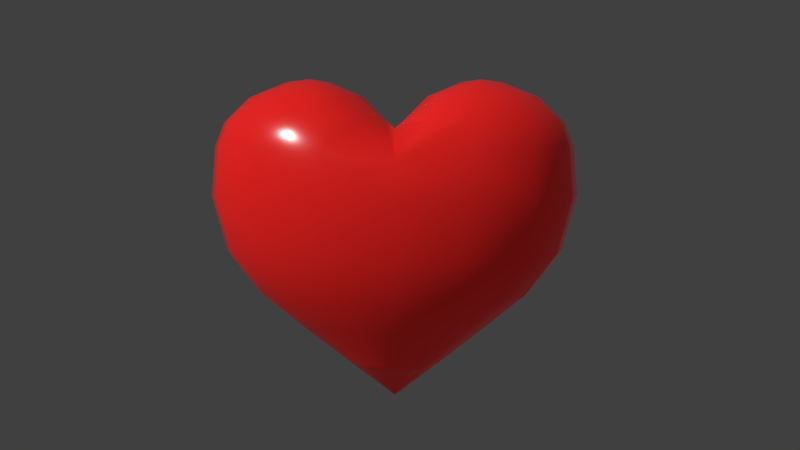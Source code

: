 # Source: heart.blend  (saved by Blender 2.79.0; exported with 4.5.12 LTS)
import bpy
from mathutils import Matrix  # noqa: F401  (used for matrix-valued properties, if any)

bpy.ops.wm.read_factory_settings(use_empty=True)
scene = bpy.context.scene
scene.name = 'Scene'

# ---- collections
col_collection_1 = bpy.data.collections.new('Collection 1'); scene.collection.children.link(col_collection_1)

# ---- materials (node trees are filled in below, after node groups)
mat_material_006 = bpy.data.materials.new('Material.006')
mat_material_006.alpha_threshold = 0.0
mat_material_006.roughness = 0.5

# ---- material node trees
mat_material_006.use_nodes = True; mat_material_006.node_tree.nodes.clear()
_N = mat_material_006.node_tree.nodes; _L = mat_material_006.node_tree.links
n0 = _N.new('ShaderNodeOutputMaterial'); n0.name = 'Material Output'; n0.location = (454, 244)
n1 = _N.new('ShaderNodeEmission'); n1.name = 'Emission'; n1.location = (67, 48)
n1.inputs[0].default_value = (0.8, 0.01129, 0.01129, 1.0)
n2 = _N.new('ShaderNodeMixShader'); n2.name = 'Mix Shader'; n2.location = (276, 245)
n2.inputs[0].default_value = 0.1
n3 = _N.new('ShaderNodeBsdfPrincipled'); n3.name = 'Principled BSDF'; n3.location = (-176, 238)
n3.width = 150
n3.subsurface_method = 'BURLEY'
n3.inputs[0].default_value = (0.8, 0.01578, 0.01355, 1.0)
n3.inputs[2].default_value = 0.2
n3.inputs[3].default_value = 1.45
n3.inputs[9].default_value = (1.0, 1.0, 1.0)
_L.new(n1.outputs[0], n2.inputs[2])
_L.new(n3.outputs[0], n2.inputs[1])
_L.new(n2.outputs[0], n0.inputs[0])
n0.is_active_output = True

# ---- world
world_world = bpy.data.worlds.new('World'); scene.world = world_world
world_world.color = (0.05088, 0.05088, 0.05088)
world_world.use_sun_shadow = False
world_world.sun_shadow_jitter_overblur = 0.0
world_world.cycles.sampling_method = 'MANUAL'

# ---- cameras
cam_camera = bpy.data.cameras.new('Camera')
cam_camera.clip_end = 110.9
cam_camera.lens = 35.0
cam_camera.sensor_width = 32.0
cam_camera.sensor_height = 18.0
cam_camera.ortho_scale = 7.314
cam_camera.dof.focus_distance = 0.0

# ---- meshes
me_sphere = bpy.data.meshes.new('Sphere')
me_sphere.from_pydata([(1.129e-08, 1.418, 0.7771), (1.807e-08, 1.451, 0.3827), (5.507e-09, 1.085, -0.3827), (0.0, 0.3827, -0.9421), (0.5428, 1.31, 0.7771), (0.5553, 1.341, 0.3827), (0.511, 1.234, -0.05469), (0.415, 1.002, -0.3827), (0.2931, 0.7076, -0.6415), (0.1464, 0.3536, -0.9421), (1.003, 1.003, 0.7616), (1.026, 1.026, 0.3827), (0.9442, 0.9442, -0.05469), (0.7669, 0.7669, -0.3827), (0.5416, 0.5416, -0.6415), (0.2706, 0.2706, -0.9421), (1.31, 0.5428, 0.715), (1.341, 0.5553, 0.3827), (1.234, 0.511, -0.05469), (1.002, 0.415, -0.3827), (0.7076, 0.2931, -0.6415), (0.3536, 0.1464, -0.9421), (1.361, -6.906e-08, 0.6684), (1.451, -1.052e-07, 0.3827), (1.335, -6.531e-08, -0.05469), (1.085, -2.409e-08, -0.3827), (0.7659, 5.997e-08, -0.6415), (0.3827, 5.62e-08, -0.9421), (1.31, -0.5428, 0.715), (1.341, -0.5553, 0.3827), (1.234, -0.511, -0.05469), (1.002, -0.415, -0.3827), (0.7076, -0.2931, -0.6415), (0.3536, -0.1464, -0.9421), (1.003, -1.003, 0.7616), (1.026, -1.026, 0.3827), (0.9442, -0.9442, -0.05469), (0.7669, -0.7669, -0.3827), (0.5416, -0.5416, -0.6415), (0.2706, -0.2706, -0.9421), (0.5427, -1.31, 0.7771), (0.5553, -1.341, 0.3827), (0.511, -1.234, -0.05469), (0.415, -1.002, -0.3827), (0.2931, -0.7076, -0.6415), (0.1464, -0.3536, -0.9421), (-5.23e-07, -1.418, 0.7771), (-4.471e-07, -1.451, 0.3827), (-4.555e-07, -1.335, -0.05469), (-3.422e-07, -1.085, -0.3827), (-2.899e-07, -0.7659, -0.6415), (-1.621e-07, -0.3827, -0.9421), (-0.5428, -1.31, 0.7771), (-0.5553, -1.341, 0.3827), (-0.511, -1.234, -0.05469), (-0.415, -1.002, -0.3827), (-0.2931, -0.7076, -0.6415), (-0.1464, -0.3536, -0.9421), (-1.003, -1.003, 0.7616), (-1.026, -1.026, 0.3827), (-0.9442, -0.9442, -0.05469), (-0.7669, -0.7669, -0.3827), (-0.5416, -0.5416, -0.6415), (-0.2706, -0.2706, -0.9421), (-1.31, -0.5427, 0.715), (-1.341, -0.5553, 0.3827), (-1.234, -0.511, -0.05469), (-1.002, -0.415, -0.3827), (-0.7076, -0.2931, -0.6415), (-0.3536, -0.1464, -0.9421), (-1.361, 7.341e-07, 0.6684), (-1.451, 6.905e-07, 0.3827), (-1.335, 7.306e-07, -0.05469), (-1.085, 5.707e-07, -0.3827), (-0.7659, 5.119e-07, -0.6415), (-0.3827, 3.393e-07, -0.9421), (-1.31, 0.5428, 0.715), (-1.341, 0.5553, 0.3827), (-1.234, 0.511, -0.05469), (-1.002, 0.415, -0.3827), (-0.7076, 0.2931, -0.6415), (-0.3536, 0.1464, -0.9421), (-1.003, 1.003, 0.7616), (-1.026, 1.026, 0.3827), (-0.9442, 0.9442, -0.05469), (-0.7669, 0.7669, -0.3827), (-0.5416, 0.5416, -0.6415), (-0.2706, 0.2706, -0.9421), (-0.5427, 1.31, 0.7771), (-0.5553, 1.341, 0.3827), (-0.511, 1.234, -0.05469), (-0.415, 1.002, -0.3827), (-0.2931, 0.7076, -0.6415), (-0.1464, 0.3536, -0.9421), (8.577e-07, 1.335, -0.05469), (4.687e-07, 0.7659, -0.6415), (0.0, 1.51e-07, -1.235), (-0.4728, 4.72e-07, 0.9092), (0.4728, 1.931e-07, 0.9092), (0.962, -0.2535, 0.9658), (1.179, -0.5533, 0.9658), (0.9026, -0.9674, 0.9658), (0.4885, -1.244, 0.9658), (-4.862e-07, -1.341, 0.9658), (-0.4885, -1.244, 0.9658), (-0.9026, -0.9674, 0.9658), (-1.179, -0.5533, 0.9658), (-0.962, -0.2535, 0.9658), (0.4255, -0.06482, 0.9658), (-0.4255, -0.06482, 0.9658), (0.4885, 1.244, 0.9658), (5.683e-08, 1.341, 0.9658), (0.9026, 0.9674, 0.9658), (1.179, 0.5533, 0.9658), (0.962, 0.2535, 0.9658), (-0.962, 0.2535, 0.9658), (-1.179, 0.5533, 0.9658), (-0.9026, 0.9674, 0.9658), (-0.4885, 1.244, 0.9658), (0.4255, 0.06482, 0.9658), (-0.4255, 0.06482, 0.9658), (0.6734, -0.3822, 1.154), (0.8255, -0.5921, 1.154), (0.6318, -0.8819, 1.154), (0.3419, -1.076, 1.154), (-4.022e-07, -1.144, 1.154), (-0.3419, -1.076, 1.154), (-0.6318, -0.8819, 1.154), (-0.8255, -0.5921, 1.154), (-0.6734, -0.3822, 1.154), (0.2978, -0.2501, 1.154), (-0.2978, -0.2501, 1.154), (0.3419, 1.076, 1.154), (1.203e-07, 1.144, 1.154), (0.6318, 0.8819, 1.154), (0.8255, 0.5921, 1.154), (0.6734, 0.3822, 1.154), (-0.6734, 0.3822, 1.154), (-0.8255, 0.5921, 1.154), (-0.6318, 0.8819, 1.154), (-0.3419, 1.076, 1.154), (0.2978, 0.2501, 1.154), (-0.2978, 0.2501, 1.154), (0.3302, -0.6463, 1.268), (0.2694, -0.5624, 1.268), (0.2527, -0.7623, 1.268), (0.1368, -0.8397, 1.268), (-2.796e-07, -0.867, 1.268), (-0.1368, -0.8397, 1.268), (-0.2527, -0.7623, 1.268), (-0.3302, -0.6463, 1.268), (-0.2694, -0.5624, 1.268), (0.1191, -0.5095, 1.268), (-0.1191, -0.5095, 1.268), (0.1368, 0.8397, 1.268), (2.074e-07, 0.867, 1.268), (0.2527, 0.7623, 1.268), (0.3302, 0.6463, 1.268), (0.2694, 0.5624, 1.268), (-0.2694, 0.5624, 1.268), (-0.3302, 0.6463, 1.268), (-0.2527, 0.7623, 1.268), (-0.1368, 0.8397, 1.268), (0.1191, 0.5096, 1.268), (-0.1191, 0.5096, 1.268), (2.932e-07, 0.6717, 1.298), (-2.036e-07, -0.6717, 1.298)], [], [(94, 1, 5, 6), (3, 95, 8, 9), (2, 94, 6, 7), (1, 0, 4, 5), (96, 3, 9), (95, 2, 7, 8), (9, 8, 14, 15), (7, 6, 12, 13), (5, 4, 10, 11), (96, 9, 15), (8, 7, 13, 14), (6, 5, 11, 12), (96, 15, 21), (14, 13, 19, 20), (12, 11, 17, 18), (15, 14, 20, 21), (13, 12, 18, 19), (11, 10, 16, 17), (20, 19, 25, 26), (18, 17, 23, 24), (21, 20, 26, 27), (19, 18, 24, 25), (17, 16, 22, 23), (96, 21, 27), (27, 26, 32, 33), (25, 24, 30, 31), (23, 22, 28, 29), (96, 27, 33), (26, 25, 31, 32), (24, 23, 29, 30), (31, 30, 36, 37), (29, 28, 34, 35), (96, 33, 39), (32, 31, 37, 38), (30, 29, 35, 36), (33, 32, 38, 39), (96, 39, 45), (38, 37, 43, 44), (36, 35, 41, 42), (39, 38, 44, 45), (37, 36, 42, 43), (35, 34, 40, 41), (42, 41, 47, 48), (45, 44, 50, 51), (43, 42, 48, 49), (41, 40, 46, 47), (96, 45, 51), (44, 43, 49, 50), (51, 50, 56, 57), (49, 48, 54, 55), (47, 46, 52, 53), (96, 51, 57), (50, 49, 55, 56), (48, 47, 53, 54), (53, 52, 58, 59), (96, 57, 63), (56, 55, 61, 62), (54, 53, 59, 60), (57, 56, 62, 63), (55, 54, 60, 61), (96, 63, 69), (62, 61, 67, 68), (60, 59, 65, 66), (63, 62, 68, 69), (61, 60, 66, 67), (59, 58, 64, 65), (69, 68, 74, 75), (67, 66, 72, 73), (65, 64, 70, 71), (96, 69, 75), (68, 67, 73, 74), (66, 65, 71, 72), (75, 74, 80, 81), (73, 72, 78, 79), (71, 70, 76, 77), (96, 75, 81), (74, 73, 79, 80), (72, 71, 77, 78), (96, 81, 87), (80, 79, 85, 86), (78, 77, 83, 84), (81, 80, 86, 87), (79, 78, 84, 85), (77, 76, 82, 83), (86, 85, 91, 92), (84, 83, 89, 90), (87, 86, 92, 93), (85, 84, 90, 91), (83, 82, 88, 89), (96, 87, 93), (93, 92, 95, 3), (91, 90, 94, 2), (89, 88, 0, 1), (96, 93, 3), (92, 91, 2, 95), (90, 89, 1, 94), (98, 97, 109, 108), (97, 98, 119, 120), (106, 105, 127, 128), (40, 34, 101, 102), (34, 28, 100, 101), (46, 40, 102, 103), (22, 98, 108, 99), (52, 46, 103, 104), (58, 52, 104, 105), (28, 22, 99, 100), (97, 70, 107, 109), (70, 64, 106, 107), (64, 58, 105, 106), (112, 110, 132, 134), (4, 0, 111, 110), (22, 16, 113, 114), (16, 10, 112, 113), (0, 88, 118, 111), (98, 22, 114, 119), (76, 70, 115, 116), (88, 82, 117, 118), (82, 76, 116, 117), (70, 97, 120, 115), (10, 4, 110, 112), (103, 102, 124, 125), (108, 109, 131, 130), (100, 99, 121, 122), (107, 106, 128, 129), (104, 103, 125, 126), (101, 100, 122, 123), (99, 108, 130, 121), (105, 104, 126, 127), (102, 101, 123, 124), (109, 107, 129, 131), (119, 114, 136, 141), (117, 116, 138, 139), (113, 112, 134, 135), (115, 120, 142, 137), (118, 117, 139, 140), (114, 113, 135, 136), (120, 119, 141, 142), (110, 111, 133, 132), (111, 118, 140, 133), (116, 115, 137, 138), (123, 122, 143, 145), (140, 139, 161, 162), (137, 142, 164, 159), (135, 134, 156, 157), (139, 138, 160, 161), (141, 136, 158, 163), (134, 132, 154, 156), (138, 137, 159, 160), (133, 140, 162, 155), (132, 133, 155, 154), (142, 141, 163, 164), (136, 135, 157, 158), (126, 125, 147, 148), (129, 128, 150, 151), (122, 121, 144, 143), (130, 131, 153, 152), (125, 124, 146, 147), (128, 127, 149, 150), (131, 129, 151, 153), (124, 123, 145, 146), (127, 126, 148, 149), (121, 130, 152, 144), (154, 155, 165), (155, 162, 165), (162, 161, 165), (161, 160, 165), (160, 159, 165), (159, 164, 165), (164, 163, 165), (163, 158, 165), (158, 157, 165), (157, 156, 165), (156, 154, 165), (153, 151, 166), (151, 150, 166), (150, 149, 166), (149, 148, 166), (148, 147, 166), (147, 146, 166), (146, 145, 166), (145, 143, 166), (143, 144, 166), (144, 152, 166), (152, 153, 166)])
me_sphere.polygons.foreach_set('use_smooth', [True] * 184)
me_sphere.materials.append(mat_material_006)
me_sphere.use_remesh_preserve_volume = False
me_sphere.use_remesh_preserve_attributes = False
me_sphere.use_mirror_vertex_groups = False
me_sphere.update()

# ---- objects
ob_sphere = bpy.data.objects.new('Sphere', me_sphere)
ob_camera = bpy.data.objects.new('Camera', cam_camera)

# ---- transforms, parenting, visibility, modifiers, constraints
ob_sphere.location = (0.0, 0.0, 7.0)
ob_sphere.scale = (3.18, 5.3, 5.3)
ob_sphere.lineart.crease_threshold = 0.0
ob_camera.location = (36.84, -0.1464, 11.1)
ob_camera.rotation_euler = (1.481, -0.0001161, 1.561)
ob_camera.lock_rotations_4d = False
ob_camera.empty_display_type = 'ARROWS'
ob_camera.color = (0.0, 0.0, 0.0, 0.0)
ob_camera.display_type = 'WIRE'
ob_camera.lineart.crease_threshold = 0.0

# ---- collection membership
col_collection_1.objects.link(ob_sphere)
col_collection_1.objects.link(ob_camera)

# ---- scene / render settings (as saved in the file)
scene.camera = ob_camera
scene.frame_start = 1; scene.frame_end = 250; scene.frame_set(1)
scene.render.engine = 'CYCLES'
scene.render.dither_intensity = 0.0
scene.cycles.use_denoising = False
scene.cycles.samples = 128
scene.cycles.sampling_pattern = 'TABULATED_SOBOL'
scene.cycles.use_adaptive_sampling = False
scene.cycles.use_light_tree = False
scene.cycles.blur_glossy = 0.0
scene.cycles.sample_clamp_indirect = 0.0
scene.view_settings.view_transform = 'Standard'
bpy.context.view_layer.update()

# ---- added for rendering (the .blend has no usable light): sun
light_auto_sun = bpy.data.lights.new('AutoSun', 'SUN')
light_auto_sun.energy = 3.0
light_auto_sun.angle = 0.0523599
ob_auto_sun = bpy.data.objects.new('AutoSun', light_auto_sun)
scene.collection.objects.link(ob_auto_sun)
ob_auto_sun.rotation_euler = (0.872665, 0.174533, 0.523599)
bpy.context.view_layer.update()
